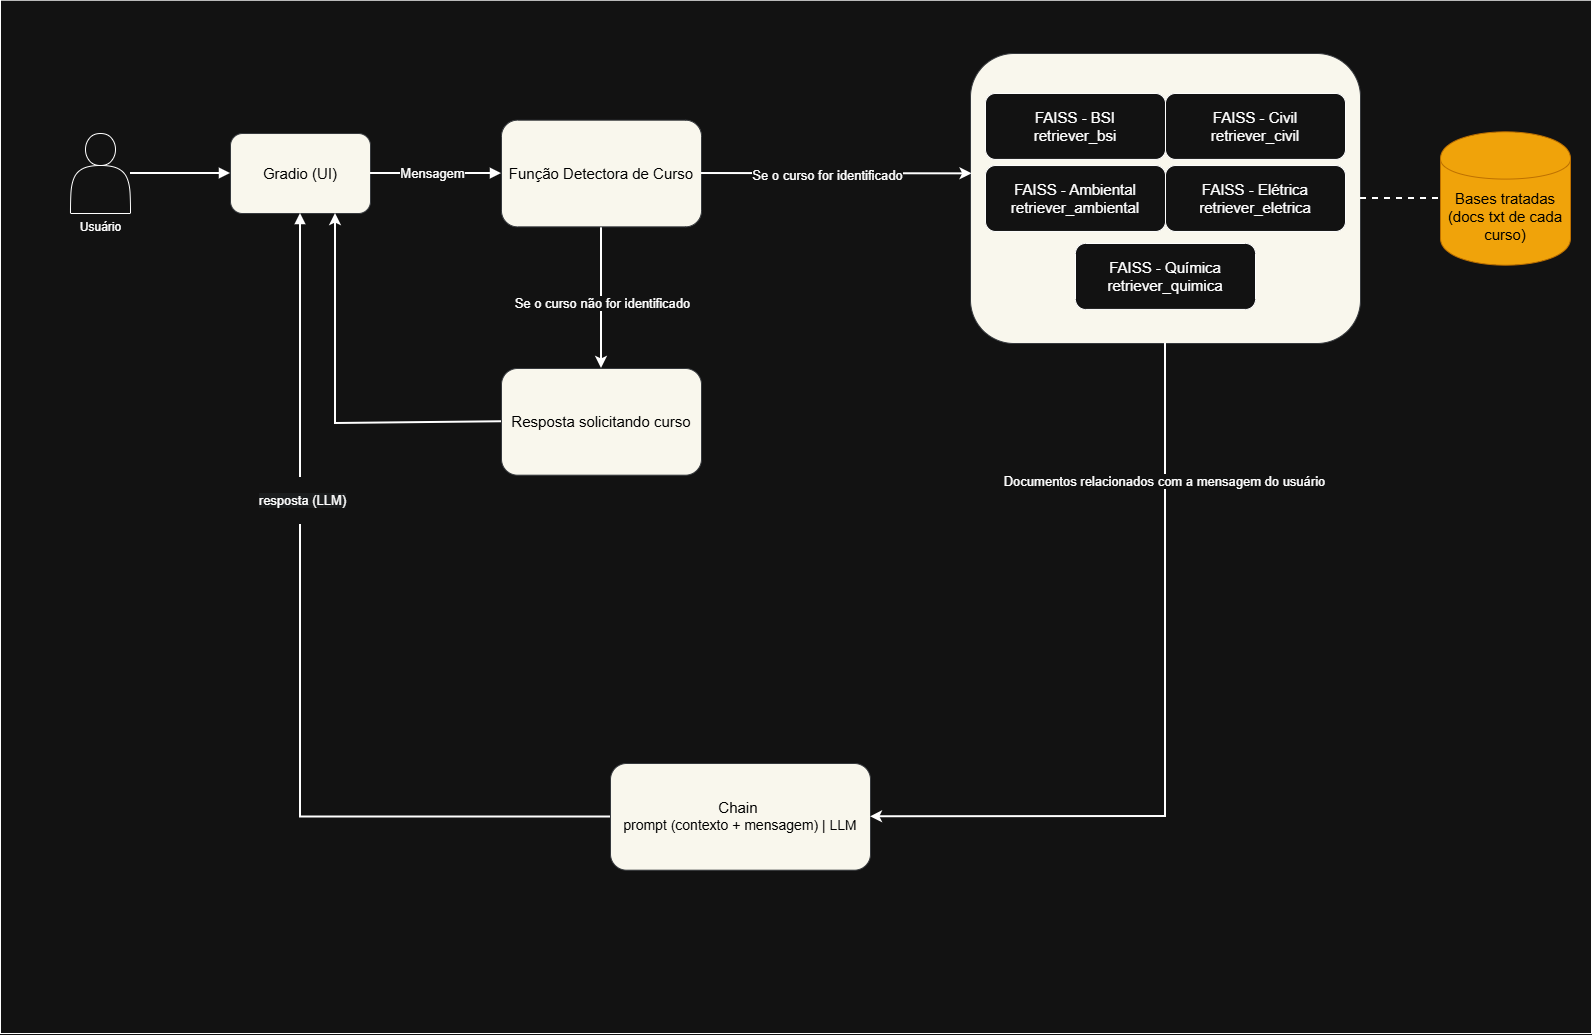

The diagram above was exported from draw.io. Its source (the exported page's mxGraphModel, read from the mxfile embedded in the PNG):
<mxGraphModel dx="201" dy="595" grid="1" gridSize="10" guides="1" tooltips="1" connect="1" arrows="1" fold="1" page="1" pageScale="1" pageWidth="827" pageHeight="1169" math="0" shadow="0">
  <root>
    <mxCell id="0" />
    <mxCell id="1" parent="0" />
    <mxCell id="l-A8XXOZpgFz8yXLEx0o-1" value="" style="rounded=0;whiteSpace=wrap;html=1;fontStyle=1;" parent="1" vertex="1">
      <mxGeometry x="1150" y="216.67" width="1591" height="1033.33" as="geometry" />
    </mxCell>
    <mxCell id="l-A8XXOZpgFz8yXLEx0o-2" value="Usuário" style="shape=actor;verticalLabelPosition=bottom;verticalAlign=top;html=1;" parent="1" vertex="1">
      <mxGeometry x="1220" y="350.00308176100646" width="60" height="80" as="geometry" />
    </mxCell>
    <mxCell id="l-A8XXOZpgFz8yXLEx0o-3" value="&lt;font style=&quot;color: rgb(0, 0, 0); font-size: 15px;&quot;&gt;Gradio (UI)&lt;/font&gt;" style="rounded=1;whiteSpace=wrap;html=1;imageAspect=1;fillColor=#f9f7ed;strokeColor=#36393d;" parent="1" vertex="1">
      <mxGeometry x="1380" y="350.00723270440244" width="140" height="80" as="geometry" />
    </mxCell>
    <mxCell id="l-A8XXOZpgFz8yXLEx0o-4" value="" style="edgeStyle=orthogonalEdgeStyle;rounded=0;orthogonalLoop=1;jettySize=auto;html=1;strokeWidth=2;" parent="1" source="l-A8XXOZpgFz8yXLEx0o-6" target="l-A8XXOZpgFz8yXLEx0o-21" edge="1">
      <mxGeometry relative="1" as="geometry" />
    </mxCell>
    <mxCell id="l-A8XXOZpgFz8yXLEx0o-5" value="Se o curso não for identificado" style="edgeLabel;html=1;align=center;verticalAlign=middle;resizable=0;points=[];fontSize=13;" parent="l-A8XXOZpgFz8yXLEx0o-4" vertex="1" connectable="0">
      <mxGeometry x="0.4325" y="1" relative="1" as="geometry">
        <mxPoint x="-1" y="-25" as="offset" />
      </mxGeometry>
    </mxCell>
    <mxCell id="l-A8XXOZpgFz8yXLEx0o-6" value="&lt;font style=&quot;color: rgb(0, 0, 0); font-size: 15px;&quot;&gt;Função Detectora de Curso&lt;/font&gt;" style="rounded=1;whiteSpace=wrap;html=1;fillColor=#f9f7ed;strokeColor=#36393d;" parent="1" vertex="1">
      <mxGeometry x="1651" y="336.6774842767294" width="200" height="106.66666666666666" as="geometry" />
    </mxCell>
    <mxCell id="l-A8XXOZpgFz8yXLEx0o-7" value="FAISS Indexes por Curso" style="rounded=1;whiteSpace=wrap;html=1;fillColor=#f9f7ed;strokeColor=#36393d;" parent="1" vertex="1">
      <mxGeometry x="2120" y="270" width="390" height="290" as="geometry" />
    </mxCell>
    <mxCell id="l-A8XXOZpgFz8yXLEx0o-8" value="&lt;font style=&quot;font-size: 15px;&quot;&gt;FAISS - BSI&lt;/font&gt;&lt;div&gt;&lt;font style=&quot;font-size: 15px;&quot;&gt;retriever_bsi&lt;/font&gt;&lt;/div&gt;" style="rounded=1;whiteSpace=wrap;html=1;" parent="l-A8XXOZpgFz8yXLEx0o-7" vertex="1">
      <mxGeometry x="15" y="40.00181818181818" width="180" height="65.9090909090909" as="geometry" />
    </mxCell>
    <mxCell id="l-A8XXOZpgFz8yXLEx0o-9" value="&lt;font style=&quot;font-size: 15px;&quot;&gt;FAISS - Civil&lt;/font&gt;&lt;div&gt;&lt;font style=&quot;font-size: 15px;&quot;&gt;retriever_civil&lt;/font&gt;&lt;/div&gt;" style="rounded=1;whiteSpace=wrap;html=1;" parent="l-A8XXOZpgFz8yXLEx0o-7" vertex="1">
      <mxGeometry x="195" y="40.00181818181818" width="180" height="65.9090909090909" as="geometry" />
    </mxCell>
    <mxCell id="l-A8XXOZpgFz8yXLEx0o-10" value="&lt;font style=&quot;font-size: 15px;&quot;&gt;FAISS - Ambiental&lt;/font&gt;&lt;div&gt;&lt;font style=&quot;font-size: 15px;&quot;&gt;retriever_ambiental&lt;/font&gt;&lt;/div&gt;" style="rounded=1;whiteSpace=wrap;html=1;" parent="l-A8XXOZpgFz8yXLEx0o-7" vertex="1">
      <mxGeometry x="15" y="112.04272727272729" width="180" height="65.9090909090909" as="geometry" />
    </mxCell>
    <mxCell id="l-A8XXOZpgFz8yXLEx0o-11" value="&lt;font style=&quot;font-size: 15px;&quot;&gt;FAISS - Elétrica&lt;/font&gt;&lt;div&gt;&lt;font style=&quot;font-size: 15px;&quot;&gt;retriever_eletrica&lt;/font&gt;&lt;/div&gt;" style="rounded=1;whiteSpace=wrap;html=1;" parent="l-A8XXOZpgFz8yXLEx0o-7" vertex="1">
      <mxGeometry x="195" y="112.04272727272729" width="180" height="65.9090909090909" as="geometry" />
    </mxCell>
    <mxCell id="l-A8XXOZpgFz8yXLEx0o-12" value="&lt;font style=&quot;font-size: 15px;&quot;&gt;FAISS - Química&lt;/font&gt;&lt;div&gt;&lt;font style=&quot;font-size: 15px;&quot;&gt;retriever_quimica&lt;/font&gt;&lt;/div&gt;" style="rounded=1;whiteSpace=wrap;html=1;" parent="l-A8XXOZpgFz8yXLEx0o-7" vertex="1">
      <mxGeometry x="105" y="189.997915844085" width="180" height="65.9090909090909" as="geometry" />
    </mxCell>
    <mxCell id="l-A8XXOZpgFz8yXLEx0o-13" value="&lt;font style=&quot;color: rgb(0, 0, 0);&quot;&gt;&lt;font style=&quot;font-size: 15px;&quot;&gt;Chain&amp;nbsp;&lt;/font&gt;&lt;/font&gt;&lt;div&gt;&lt;font style=&quot;color: rgb(0, 0, 0);&quot;&gt;&lt;font style=&quot;font-size: 14px;&quot;&gt;prompt (contexto + mensagem) | LLM&lt;/font&gt;&lt;br&gt;&lt;/font&gt;&lt;/div&gt;" style="rounded=1;whiteSpace=wrap;html=1;fillColor=#f9f7ed;strokeColor=#36393d;" parent="1" vertex="1">
      <mxGeometry x="1760" y="980" width="260" height="106.67" as="geometry" />
    </mxCell>
    <mxCell id="l-A8XXOZpgFz8yXLEx0o-14" style="edgeStyle=orthogonalEdgeStyle;rounded=0;html=1;endArrow=block;strokeWidth=2;" parent="1" source="l-A8XXOZpgFz8yXLEx0o-2" target="l-A8XXOZpgFz8yXLEx0o-3" edge="1">
      <mxGeometry relative="1" as="geometry" />
    </mxCell>
    <mxCell id="l-A8XXOZpgFz8yXLEx0o-15" style="edgeStyle=orthogonalEdgeStyle;rounded=0;html=1;endArrow=block;strokeWidth=2;" parent="1" source="l-A8XXOZpgFz8yXLEx0o-3" target="l-A8XXOZpgFz8yXLEx0o-6" edge="1">
      <mxGeometry relative="1" as="geometry" />
    </mxCell>
    <mxCell id="l-A8XXOZpgFz8yXLEx0o-16" value="mensagem" style="text;html=1;align=center;verticalAlign=middle;resizable=0;fontSize=13;" parent="l-A8XXOZpgFz8yXLEx0o-15" vertex="1">
      <mxGeometry x="0.25" y="-16" relative="1" as="geometry" />
    </mxCell>
    <mxCell id="l-A8XXOZpgFz8yXLEx0o-17" style="edgeStyle=orthogonalEdgeStyle;rounded=0;html=1;endArrow=block;strokeWidth=2;" parent="1" source="l-A8XXOZpgFz8yXLEx0o-13" target="l-A8XXOZpgFz8yXLEx0o-3" edge="1">
      <mxGeometry relative="1" as="geometry" />
    </mxCell>
    <mxCell id="l-A8XXOZpgFz8yXLEx0o-18" value="&lt;br&gt;&lt;span style=&quot;color: rgb(255, 255, 255); font-family: Helvetica; font-style: normal; font-variant-ligatures: normal; font-variant-caps: normal; font-weight: 400; letter-spacing: normal; orphans: 2; text-align: center; text-indent: 0px; text-transform: none; widows: 2; word-spacing: 0px; -webkit-text-stroke-width: 0px; white-space: nowrap; background-color: rgb(27, 29, 30); text-decoration-thickness: initial; text-decoration-style: initial; text-decoration-color: initial; float: none; display: inline !important;&quot;&gt;resposta (LLM)&lt;br&gt;&lt;/span&gt;&lt;div&gt;&lt;br/&gt;&lt;/div&gt;" style="edgeLabel;html=1;align=center;verticalAlign=middle;resizable=0;points=[];fontSize=13;" parent="l-A8XXOZpgFz8yXLEx0o-17" vertex="1" connectable="0">
      <mxGeometry x="0.3731" y="-1" relative="1" as="geometry">
        <mxPoint as="offset" />
      </mxGeometry>
    </mxCell>
    <mxCell id="l-A8XXOZpgFz8yXLEx0o-19" value="&lt;div&gt;&lt;font style=&quot;font-size: 15px;&quot;&gt;&lt;br&gt;&lt;/font&gt;&lt;/div&gt;&lt;font style=&quot;font-size: 15px;&quot;&gt;&lt;div&gt;&lt;font style=&quot;font-size: 15px;&quot;&gt;&lt;br&gt;&lt;/font&gt;&lt;/div&gt;Bases tratadas&lt;/font&gt;&lt;div&gt;&lt;font style=&quot;font-size: 15px;&quot;&gt;(docs txt de cada curso)&lt;/font&gt;&lt;/div&gt;" style="shape=cylinder;whiteSpace=wrap;html=1;fillColor=#f0a30a;fontColor=#000000;strokeColor=#BD7000;" parent="1" vertex="1">
      <mxGeometry x="2590" y="348.34" width="130" height="133.33" as="geometry" />
    </mxCell>
    <mxCell id="l-A8XXOZpgFz8yXLEx0o-21" value="&lt;font style=&quot;color: rgb(0, 0, 0); font-size: 15px;&quot;&gt;Resposta solicitando curso&lt;/font&gt;" style="rounded=1;whiteSpace=wrap;html=1;fillColor=#f9f7ed;strokeColor=#36393d;" parent="1" vertex="1">
      <mxGeometry x="1651" y="584.9974842767294" width="200" height="106.66666666666666" as="geometry" />
    </mxCell>
    <mxCell id="l-A8XXOZpgFz8yXLEx0o-22" value="" style="endArrow=classic;html=1;rounded=0;entryX=0.75;entryY=1;entryDx=0;entryDy=0;exitX=0;exitY=0.5;exitDx=0;exitDy=0;strokeWidth=2;" parent="1" source="l-A8XXOZpgFz8yXLEx0o-21" target="l-A8XXOZpgFz8yXLEx0o-3" edge="1">
      <mxGeometry width="50" height="50" relative="1" as="geometry">
        <mxPoint x="1870" y="660" as="sourcePoint" />
        <mxPoint x="1920" y="610" as="targetPoint" />
        <Array as="points">
          <mxPoint x="1485" y="640" />
        </Array>
      </mxGeometry>
    </mxCell>
    <mxCell id="l-A8XXOZpgFz8yXLEx0o-23" value="" style="endArrow=classic;html=1;rounded=0;entryX=0.004;entryY=0.415;entryDx=0;entryDy=0;exitX=1;exitY=0.5;exitDx=0;exitDy=0;entryPerimeter=0;strokeWidth=2;" parent="1" source="l-A8XXOZpgFz8yXLEx0o-6" target="l-A8XXOZpgFz8yXLEx0o-7" edge="1">
      <mxGeometry width="50" height="50" relative="1" as="geometry">
        <mxPoint x="1870" y="660" as="sourcePoint" />
        <mxPoint x="1920" y="610" as="targetPoint" />
      </mxGeometry>
    </mxCell>
    <mxCell id="l-A8XXOZpgFz8yXLEx0o-24" value="Se o curso for identificado" style="edgeLabel;html=1;align=center;verticalAlign=middle;resizable=0;points=[];spacing=2;fontSize=13;" parent="l-A8XXOZpgFz8yXLEx0o-23" vertex="1" connectable="0">
      <mxGeometry x="-0.0716" y="-1" relative="1" as="geometry">
        <mxPoint as="offset" />
      </mxGeometry>
    </mxCell>
    <mxCell id="l-A8XXOZpgFz8yXLEx0o-25" value="" style="endArrow=none;dashed=1;html=1;rounded=0;entryX=0;entryY=0.5;entryDx=0;entryDy=0;exitX=1;exitY=0.5;exitDx=0;exitDy=0;strokeWidth=2;" parent="1" source="l-A8XXOZpgFz8yXLEx0o-7" target="l-A8XXOZpgFz8yXLEx0o-19" edge="1">
      <mxGeometry width="50" height="50" relative="1" as="geometry">
        <mxPoint x="2520" y="443.34000000000003" as="sourcePoint" />
        <mxPoint x="2570" y="393.34000000000003" as="targetPoint" />
      </mxGeometry>
    </mxCell>
    <mxCell id="l-A8XXOZpgFz8yXLEx0o-26" value="" style="endArrow=classic;html=1;rounded=0;exitX=0.5;exitY=1;exitDx=0;exitDy=0;entryX=1;entryY=0.5;entryDx=0;entryDy=0;strokeWidth=2;" parent="1" source="l-A8XXOZpgFz8yXLEx0o-7" target="l-A8XXOZpgFz8yXLEx0o-13" edge="1">
      <mxGeometry width="50" height="50" relative="1" as="geometry">
        <mxPoint x="2000" y="660" as="sourcePoint" />
        <mxPoint x="2050" y="610" as="targetPoint" />
        <Array as="points">
          <mxPoint x="2315" y="1033" />
        </Array>
      </mxGeometry>
    </mxCell>
    <mxCell id="l-A8XXOZpgFz8yXLEx0o-27" value="Documentos relacionados com a mensagem do usuário" style="edgeLabel;html=1;align=center;verticalAlign=middle;resizable=0;points=[];fontSize=13;" parent="l-A8XXOZpgFz8yXLEx0o-26" vertex="1" connectable="0">
      <mxGeometry x="-0.6421" y="-2" relative="1" as="geometry">
        <mxPoint as="offset" />
      </mxGeometry>
    </mxCell>
    <mxCell id="l-A8XXOZpgFz8yXLEx0o-28" value="" style="rounded=0;whiteSpace=wrap;html=1;fontStyle=1;" parent="1" vertex="1">
      <mxGeometry x="1150" y="216.67" width="1591" height="1033.33" as="geometry" />
    </mxCell>
    <mxCell id="l-A8XXOZpgFz8yXLEx0o-29" value="Usuário" style="shape=actor;verticalLabelPosition=bottom;verticalAlign=top;html=1;" parent="1" vertex="1">
      <mxGeometry x="1220" y="350.00308176100646" width="60" height="80" as="geometry" />
    </mxCell>
    <mxCell id="l-A8XXOZpgFz8yXLEx0o-30" value="&lt;font style=&quot;color: rgb(0, 0, 0); font-size: 15px;&quot;&gt;Gradio (UI)&lt;/font&gt;" style="rounded=1;whiteSpace=wrap;html=1;imageAspect=1;fillColor=#f9f7ed;strokeColor=#36393d;" parent="1" vertex="1">
      <mxGeometry x="1380" y="350.00723270440244" width="140" height="80" as="geometry" />
    </mxCell>
    <mxCell id="l-A8XXOZpgFz8yXLEx0o-31" value="" style="edgeStyle=orthogonalEdgeStyle;rounded=0;orthogonalLoop=1;jettySize=auto;html=1;strokeWidth=2;" parent="1" source="l-A8XXOZpgFz8yXLEx0o-33" target="l-A8XXOZpgFz8yXLEx0o-47" edge="1">
      <mxGeometry relative="1" as="geometry" />
    </mxCell>
    <mxCell id="l-A8XXOZpgFz8yXLEx0o-32" value="Se o curso não for identificado" style="edgeLabel;html=1;align=center;verticalAlign=middle;resizable=0;points=[];fontSize=13;" parent="l-A8XXOZpgFz8yXLEx0o-31" vertex="1" connectable="0">
      <mxGeometry x="0.4325" y="1" relative="1" as="geometry">
        <mxPoint x="-1" y="-25" as="offset" />
      </mxGeometry>
    </mxCell>
    <mxCell id="l-A8XXOZpgFz8yXLEx0o-33" value="&lt;font style=&quot;color: rgb(0, 0, 0); font-size: 15px;&quot;&gt;Função Detectora de Curso&lt;/font&gt;" style="rounded=1;whiteSpace=wrap;html=1;fillColor=#f9f7ed;strokeColor=#36393d;" parent="1" vertex="1">
      <mxGeometry x="1651" y="336.6774842767294" width="200" height="106.66666666666666" as="geometry" />
    </mxCell>
    <mxCell id="l-A8XXOZpgFz8yXLEx0o-34" value="FAISS Indexes por Curso" style="rounded=1;whiteSpace=wrap;html=1;fillColor=#f9f7ed;strokeColor=#36393d;" parent="1" vertex="1">
      <mxGeometry x="2120" y="270" width="390" height="290" as="geometry" />
    </mxCell>
    <mxCell id="l-A8XXOZpgFz8yXLEx0o-35" value="&lt;font style=&quot;font-size: 15px;&quot;&gt;FAISS - BSI&lt;/font&gt;&lt;div&gt;&lt;font style=&quot;font-size: 15px;&quot;&gt;retriever_bsi&lt;/font&gt;&lt;/div&gt;" style="rounded=1;whiteSpace=wrap;html=1;" parent="l-A8XXOZpgFz8yXLEx0o-34" vertex="1">
      <mxGeometry x="15" y="40.00181818181818" width="180" height="65.9090909090909" as="geometry" />
    </mxCell>
    <mxCell id="l-A8XXOZpgFz8yXLEx0o-36" value="&lt;font style=&quot;font-size: 15px;&quot;&gt;FAISS - Civil&lt;/font&gt;&lt;div&gt;&lt;font style=&quot;font-size: 15px;&quot;&gt;retriever_civil&lt;/font&gt;&lt;/div&gt;" style="rounded=1;whiteSpace=wrap;html=1;" parent="l-A8XXOZpgFz8yXLEx0o-34" vertex="1">
      <mxGeometry x="195" y="40.00181818181818" width="180" height="65.9090909090909" as="geometry" />
    </mxCell>
    <mxCell id="l-A8XXOZpgFz8yXLEx0o-37" value="&lt;font style=&quot;font-size: 15px;&quot;&gt;FAISS - Ambiental&lt;/font&gt;&lt;div&gt;&lt;font style=&quot;font-size: 15px;&quot;&gt;retriever_ambiental&lt;/font&gt;&lt;/div&gt;" style="rounded=1;whiteSpace=wrap;html=1;" parent="l-A8XXOZpgFz8yXLEx0o-34" vertex="1">
      <mxGeometry x="15" y="112.04272727272729" width="180" height="65.9090909090909" as="geometry" />
    </mxCell>
    <mxCell id="l-A8XXOZpgFz8yXLEx0o-38" value="&lt;font style=&quot;font-size: 15px;&quot;&gt;FAISS - Elétrica&lt;/font&gt;&lt;div&gt;&lt;font style=&quot;font-size: 15px;&quot;&gt;retriever_eletrica&lt;/font&gt;&lt;/div&gt;" style="rounded=1;whiteSpace=wrap;html=1;" parent="l-A8XXOZpgFz8yXLEx0o-34" vertex="1">
      <mxGeometry x="195" y="112.04272727272729" width="180" height="65.9090909090909" as="geometry" />
    </mxCell>
    <mxCell id="l-A8XXOZpgFz8yXLEx0o-39" value="&lt;font style=&quot;font-size: 15px;&quot;&gt;FAISS - Química&lt;/font&gt;&lt;div&gt;&lt;font style=&quot;font-size: 15px;&quot;&gt;retriever_quimica&lt;/font&gt;&lt;/div&gt;" style="rounded=1;whiteSpace=wrap;html=1;" parent="l-A8XXOZpgFz8yXLEx0o-34" vertex="1">
      <mxGeometry x="105" y="189.997915844085" width="180" height="65.9090909090909" as="geometry" />
    </mxCell>
    <mxCell id="l-A8XXOZpgFz8yXLEx0o-40" value="&lt;font style=&quot;color: rgb(0, 0, 0);&quot;&gt;&lt;font style=&quot;font-size: 15px;&quot;&gt;Chain&amp;nbsp;&lt;/font&gt;&lt;/font&gt;&lt;div&gt;&lt;font style=&quot;color: rgb(0, 0, 0);&quot;&gt;&lt;font style=&quot;font-size: 14px;&quot;&gt;prompt (contexto + mensagem) | LLM&lt;/font&gt;&lt;br&gt;&lt;/font&gt;&lt;/div&gt;" style="rounded=1;whiteSpace=wrap;html=1;fillColor=#f9f7ed;strokeColor=#36393d;" parent="1" vertex="1">
      <mxGeometry x="1760" y="980" width="260" height="106.67" as="geometry" />
    </mxCell>
    <mxCell id="l-A8XXOZpgFz8yXLEx0o-41" style="edgeStyle=orthogonalEdgeStyle;rounded=0;html=1;endArrow=block;strokeWidth=2;" parent="1" source="l-A8XXOZpgFz8yXLEx0o-29" target="l-A8XXOZpgFz8yXLEx0o-30" edge="1">
      <mxGeometry relative="1" as="geometry" />
    </mxCell>
    <mxCell id="l-A8XXOZpgFz8yXLEx0o-42" style="edgeStyle=orthogonalEdgeStyle;rounded=0;html=1;endArrow=block;strokeWidth=2;" parent="1" source="l-A8XXOZpgFz8yXLEx0o-30" target="l-A8XXOZpgFz8yXLEx0o-33" edge="1">
      <mxGeometry relative="1" as="geometry" />
    </mxCell>
    <mxCell id="l-A8XXOZpgFz8yXLEx0o-43" value="Mensagem" style="edgeLabel;html=1;align=center;verticalAlign=middle;resizable=0;points=[];fontSize=13;" parent="l-A8XXOZpgFz8yXLEx0o-42" vertex="1" connectable="0">
      <mxGeometry x="-0.0697" y="1" relative="1" as="geometry">
        <mxPoint as="offset" />
      </mxGeometry>
    </mxCell>
    <mxCell id="l-A8XXOZpgFz8yXLEx0o-44" style="edgeStyle=orthogonalEdgeStyle;rounded=0;html=1;endArrow=block;strokeWidth=2;" parent="1" source="l-A8XXOZpgFz8yXLEx0o-40" target="l-A8XXOZpgFz8yXLEx0o-30" edge="1">
      <mxGeometry relative="1" as="geometry" />
    </mxCell>
    <mxCell id="l-A8XXOZpgFz8yXLEx0o-45" value="&lt;br&gt;&lt;span style=&quot;color: rgb(255, 255, 255); font-family: Helvetica; font-style: normal; font-variant-ligatures: normal; font-variant-caps: normal; font-weight: 400; letter-spacing: normal; orphans: 2; text-align: center; text-indent: 0px; text-transform: none; widows: 2; word-spacing: 0px; -webkit-text-stroke-width: 0px; white-space: nowrap; background-color: rgb(27, 29, 30); text-decoration-thickness: initial; text-decoration-style: initial; text-decoration-color: initial; float: none; display: inline !important;&quot;&gt;resposta (LLM)&lt;br&gt;&lt;/span&gt;&lt;div&gt;&lt;br/&gt;&lt;/div&gt;" style="edgeLabel;html=1;align=center;verticalAlign=middle;resizable=0;points=[];fontSize=13;" parent="l-A8XXOZpgFz8yXLEx0o-44" vertex="1" connectable="0">
      <mxGeometry x="0.3731" y="-1" relative="1" as="geometry">
        <mxPoint as="offset" />
      </mxGeometry>
    </mxCell>
    <mxCell id="l-A8XXOZpgFz8yXLEx0o-46" value="&lt;div&gt;&lt;font style=&quot;font-size: 15px;&quot;&gt;&lt;br&gt;&lt;/font&gt;&lt;/div&gt;&lt;font style=&quot;font-size: 15px;&quot;&gt;&lt;div&gt;&lt;font style=&quot;font-size: 15px;&quot;&gt;&lt;br&gt;&lt;/font&gt;&lt;/div&gt;Bases tratadas&lt;/font&gt;&lt;div&gt;&lt;font style=&quot;font-size: 15px;&quot;&gt;(docs txt de cada curso)&lt;/font&gt;&lt;/div&gt;" style="shape=cylinder;whiteSpace=wrap;html=1;fillColor=#f0a30a;fontColor=#000000;strokeColor=#BD7000;" parent="1" vertex="1">
      <mxGeometry x="2590" y="348.34" width="130" height="133.33" as="geometry" />
    </mxCell>
    <mxCell id="l-A8XXOZpgFz8yXLEx0o-47" value="&lt;font style=&quot;color: rgb(0, 0, 0); font-size: 15px;&quot;&gt;Resposta solicitando curso&lt;/font&gt;" style="rounded=1;whiteSpace=wrap;html=1;fillColor=#f9f7ed;strokeColor=#36393d;" parent="1" vertex="1">
      <mxGeometry x="1651" y="584.9974842767294" width="200" height="106.66666666666666" as="geometry" />
    </mxCell>
    <mxCell id="l-A8XXOZpgFz8yXLEx0o-48" value="" style="endArrow=classic;html=1;rounded=0;entryX=0.75;entryY=1;entryDx=0;entryDy=0;exitX=0;exitY=0.5;exitDx=0;exitDy=0;strokeWidth=2;" parent="1" source="l-A8XXOZpgFz8yXLEx0o-47" target="l-A8XXOZpgFz8yXLEx0o-30" edge="1">
      <mxGeometry width="50" height="50" relative="1" as="geometry">
        <mxPoint x="1870" y="660" as="sourcePoint" />
        <mxPoint x="1920" y="610" as="targetPoint" />
        <Array as="points">
          <mxPoint x="1485" y="640" />
        </Array>
      </mxGeometry>
    </mxCell>
    <mxCell id="l-A8XXOZpgFz8yXLEx0o-49" value="" style="endArrow=classic;html=1;rounded=0;entryX=0.004;entryY=0.415;entryDx=0;entryDy=0;exitX=1;exitY=0.5;exitDx=0;exitDy=0;entryPerimeter=0;strokeWidth=2;" parent="1" source="l-A8XXOZpgFz8yXLEx0o-33" target="l-A8XXOZpgFz8yXLEx0o-34" edge="1">
      <mxGeometry width="50" height="50" relative="1" as="geometry">
        <mxPoint x="1870" y="660" as="sourcePoint" />
        <mxPoint x="1920" y="610" as="targetPoint" />
      </mxGeometry>
    </mxCell>
    <mxCell id="l-A8XXOZpgFz8yXLEx0o-50" value="Se o curso for identificado" style="edgeLabel;html=1;align=center;verticalAlign=middle;resizable=0;points=[];spacing=2;fontSize=13;" parent="l-A8XXOZpgFz8yXLEx0o-49" vertex="1" connectable="0">
      <mxGeometry x="-0.0716" y="-1" relative="1" as="geometry">
        <mxPoint as="offset" />
      </mxGeometry>
    </mxCell>
    <mxCell id="l-A8XXOZpgFz8yXLEx0o-51" value="" style="endArrow=none;dashed=1;html=1;rounded=0;entryX=0;entryY=0.5;entryDx=0;entryDy=0;exitX=1;exitY=0.5;exitDx=0;exitDy=0;strokeWidth=2;" parent="1" source="l-A8XXOZpgFz8yXLEx0o-34" target="l-A8XXOZpgFz8yXLEx0o-46" edge="1">
      <mxGeometry width="50" height="50" relative="1" as="geometry">
        <mxPoint x="2520" y="443.34000000000003" as="sourcePoint" />
        <mxPoint x="2570" y="393.34000000000003" as="targetPoint" />
      </mxGeometry>
    </mxCell>
    <mxCell id="l-A8XXOZpgFz8yXLEx0o-52" value="" style="endArrow=classic;html=1;rounded=0;exitX=0.5;exitY=1;exitDx=0;exitDy=0;entryX=1;entryY=0.5;entryDx=0;entryDy=0;strokeWidth=2;" parent="1" source="l-A8XXOZpgFz8yXLEx0o-34" target="l-A8XXOZpgFz8yXLEx0o-40" edge="1">
      <mxGeometry width="50" height="50" relative="1" as="geometry">
        <mxPoint x="2000" y="660" as="sourcePoint" />
        <mxPoint x="2050" y="610" as="targetPoint" />
        <Array as="points">
          <mxPoint x="2315" y="1033" />
        </Array>
      </mxGeometry>
    </mxCell>
    <mxCell id="l-A8XXOZpgFz8yXLEx0o-53" value="Documentos relacionados com a mensagem do usuário" style="edgeLabel;html=1;align=center;verticalAlign=middle;resizable=0;points=[];fontSize=13;" parent="l-A8XXOZpgFz8yXLEx0o-52" vertex="1" connectable="0">
      <mxGeometry x="-0.6421" y="-2" relative="1" as="geometry">
        <mxPoint as="offset" />
      </mxGeometry>
    </mxCell>
  </root>
</mxGraphModel>